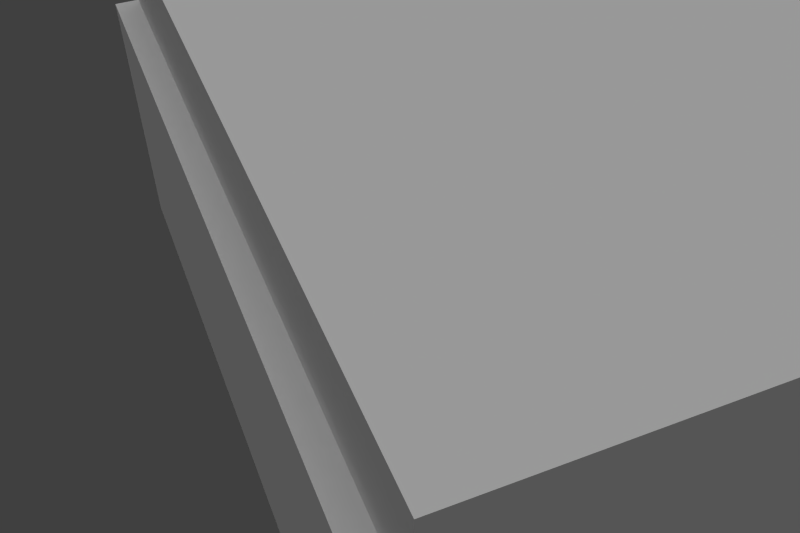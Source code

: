 # Source: level13.blend  (saved by Blender 2.65.0; exported with 4.5.12 LTS)
import bpy
from mathutils import Matrix  # noqa: F401  (used for matrix-valued properties, if any)

bpy.ops.wm.read_factory_settings(use_empty=True)
scene = bpy.context.scene
scene.name = 'Scene'

# ---- collections
col_collection_1 = bpy.data.collections.new('Collection 1'); scene.collection.children.link(col_collection_1)

# ---- materials (node trees are filled in below, after node groups)
mat_collectmaterial = bpy.data.materials.new('CollectMaterial')
mat_platformmaterial_001 = bpy.data.materials.new('PlatformMaterial.001')
mat_platformmaterial_001.alpha_threshold = 0.0
mat_platformmaterial_001.use_transparent_shadow = False
mat_platformmaterial_001.diffuse_color = (0.9467, 1.0, 1.0, 1.0)
mat_platformmaterial_001.specular_color = (0.0, 0.0, 0.0)
mat_platformmaterial_001.roughness = 0.5
mat_platformmaterial_001.specular_intensity = 0.0
mat_platformmaterial_001.line_color = (0.0, 0.0, 0.0, 1.0)
mat_platformmaterial = bpy.data.materials.new('PlatformMaterial')
mat_platformmaterial_005 = bpy.data.materials.new('PlatformMaterial.005')
mat_platformmaterial_005.alpha_threshold = 0.0
mat_platformmaterial_005.use_transparent_shadow = False
mat_platformmaterial_005.diffuse_color = (1.0, 0.04, 0.04, 1.0)
mat_platformmaterial_005.specular_color = (0.0, 0.0, 0.0)
mat_platformmaterial_005.roughness = 0.5
mat_platformmaterial_005.specular_intensity = 0.0
mat_platformmaterial_005.line_color = (0.0, 0.0, 0.0, 1.0)
mat_platformmaterial_000 = bpy.data.materials.new('PlatformMaterial.000')
mat_platformmaterial_000.alpha_threshold = 0.0
mat_platformmaterial_000.use_transparent_shadow = False
mat_platformmaterial_000.diffuse_color = (0.5626, 1.0, 0.7261, 1.0)
mat_platformmaterial_000.specular_color = (0.0, 0.0, 0.0)
mat_platformmaterial_000.roughness = 0.5
mat_platformmaterial_000.specular_intensity = 0.0
mat_platformmaterial_000.line_color = (0.0, 0.0, 0.0, 1.0)
mat_platformmaterial_003 = bpy.data.materials.new('PlatformMaterial.003')
mat_platformmaterial_003.alpha_threshold = 0.0
mat_platformmaterial_003.use_transparent_shadow = False
mat_platformmaterial_003.diffuse_color = (1.0, 0.8176, 0.0, 1.0)
mat_platformmaterial_003.specular_color = (0.0, 0.0, 0.0)
mat_platformmaterial_003.roughness = 0.5
mat_platformmaterial_003.specular_intensity = 0.0
mat_platformmaterial_003.line_color = (0.0, 0.0, 0.0, 1.0)
mat_platformmaterial_004 = bpy.data.materials.new('PlatformMaterial.004')
mat_platformmaterial_004.alpha_threshold = 0.0
mat_platformmaterial_004.use_transparent_shadow = False
mat_platformmaterial_004.diffuse_color = (0.0, 1.0, 0.04035, 1.0)
mat_platformmaterial_004.specular_color = (0.0, 0.0, 0.0)
mat_platformmaterial_004.roughness = 0.5
mat_platformmaterial_004.specular_intensity = 0.0
mat_platformmaterial_004.line_color = (0.0, 0.0, 0.0, 1.0)
mat_platformmaterial_002 = bpy.data.materials.new('PlatformMaterial.002')
mat_platformmaterial_002.alpha_threshold = 0.0
mat_platformmaterial_002.use_transparent_shadow = False
mat_platformmaterial_002.diffuse_color = (1.0, 0.423, 0.1903, 1.0)
mat_platformmaterial_002.specular_color = (0.0, 0.0, 0.0)
mat_platformmaterial_002.roughness = 0.5
mat_platformmaterial_002.specular_intensity = 0.0
mat_platformmaterial_002.line_color = (0.0, 0.0, 0.0, 1.0)
mat_material_004 = bpy.data.materials.new('Material.004')
mat_material_004.alpha_threshold = 0.0
mat_material_004.use_transparent_shadow = False
mat_material_004.diffuse_color = (0.8, 0.557, 0.1749, 1.0)
mat_material_004.roughness = 0.5
mat_material_004.line_color = (0.0, 0.0, 0.0, 1.0)

# ---- material node trees

# ---- world
world_world = bpy.data.worlds.new('World'); scene.world = world_world
world_world.color = (0.05088, 0.05088, 0.05088)
world_world.use_sun_shadow = False
world_world.sun_shadow_jitter_overblur = 0.0
world_world.cycles.sampling_method = 'MANUAL'
world_world.cycles.sample_map_resolution = 256

# ---- cameras
cam_camera = bpy.data.cameras.new('Camera')
cam_camera.clip_end = 2000.0
cam_camera.lens = 38.63
cam_camera.sensor_width = 32.0
cam_camera.sensor_height = 18.0
cam_camera.dof.focus_distance = 0.0
cam_camera.dof.aperture_fstop = 128.0

# ---- lights
light_light = bpy.data.lights.new('Light', 'SUN')
light_light.transmission_factor = 0.0
light_light.cutoff_distance = 557.6
light_light.angle = 1.571
light_light.energy = 1.08
light_light.shadow_buffer_clip_start = 18.46
light_light.shadow_soft_size = 1.0
light_light.shadow_cascade_max_distance = 1000.0
light_light.cycles.use_multiple_importance_sampling = False

# ---- meshes
me_collectmesh_003 = bpy.data.meshes.new('CollectMesh.003')
me_collectmesh_003.from_pydata([(-1.25, -0.002456, 7.414e-08), (-1.177, 0.1745, 7.451e-08), (-1.0, 0.248, 5.96e-08), (-0.8236, 0.1752, 1.49e-08), (-0.75, -0.001474, -2.663e-08), (-0.8229, -0.1784, -1.49e-08), (-0.9995, -0.252, 2.98e-08), (-1.176, -0.1791, 4.47e-08), (-1.083, -0.002127, 0.625), (-1.019, 0.1748, 0.5884), (-0.8665, 0.2483, 0.5), (-0.7133, 0.1754, 0.4116), (-0.6495, -0.001276, 0.375), (-0.7126, -0.1782, 0.4116), (-0.8655, -0.2517, 0.5), (-1.019, -0.1788, 0.5884), (-0.625, -0.001228, 1.083), (-0.5887, 0.1756, 1.019), (-0.5005, 0.249, 0.866), (-0.412, 0.176, 0.7129), (-0.375, -0.000737, 0.6495), (-0.4113, -0.1776, 0.7129), (-0.4995, -0.251, 0.866), (-0.588, -0.1779, 1.019), (-5.051e-08, -8.078e-08, 1.25), (-0.0003475, 0.1768, 1.177), (-0.0004914, 0.25, 1.0), (-0.0003475, 0.1768, 0.8232), (-7.466e-08, -6.331e-08, 0.75), (0.0003473, -0.1768, 0.8232), (0.0004912, -0.25, 1.0), (0.0003473, -0.1768, 1.177), (0.625, 0.001228, 1.083), (0.588, 0.1779, 1.019), (0.4995, 0.251, 0.866), (0.4113, 0.1776, 0.7129), (0.375, 0.0007369, 0.6495), (0.412, -0.176, 0.7129), (0.5005, -0.249, 0.866), (0.5887, -0.1756, 1.019), (1.083, 0.002127, 0.625), (1.019, 0.1788, 0.5884), (0.8655, 0.2517, 0.5), (0.7126, 0.1782, 0.4116), (0.6495, 0.001276, 0.375), (0.7133, -0.1754, 0.4116), (0.8665, -0.2483, 0.5), (1.019, -0.1748, 0.5884), (1.25, 0.002456, 9.392e-08), (1.176, 0.1791, 8.941e-08), (0.9995, 0.252, 7.451e-08), (0.8229, 0.1784, 5.96e-08), (0.75, 0.001474, 4.073e-09), (0.8236, -0.1752, 2.98e-08), (1.0, -0.248, 2.98e-08), (1.177, -0.1745, 5.96e-08), (1.083, 0.002127, -0.625), (1.019, 0.1788, -0.5884), (0.8655, 0.2517, -0.5), (0.7126, 0.1782, -0.4116), (0.6495, 0.001276, -0.375), (0.7133, -0.1754, -0.4116), (0.8665, -0.2483, -0.5), (1.019, -0.1748, -0.5884), (0.625, 0.001228, -1.083), (0.588, 0.1779, -1.019), (0.4995, 0.251, -0.866), (0.4113, 0.1776, -0.7129), (0.375, 0.000737, -0.6495), (0.412, -0.176, -0.7129), (0.5005, -0.249, -0.866), (0.5887, -0.1756, -1.019), (-7.721e-08, 8.568e-08, -1.25), (-0.0003475, 0.1768, -1.177), (-0.0004914, 0.25, -1.0), (-0.0003475, 0.1768, -0.8232), (-5.307e-08, 6.821e-08, -0.75), (0.0003473, -0.1768, -0.8232), (0.0004913, -0.25, -1.0), (0.0003473, -0.1768, -1.177), (-0.625, -0.001228, -1.083), (-0.5887, 0.1756, -1.019), (-0.5005, 0.249, -0.866), (-0.412, 0.176, -0.7129), (-0.375, -0.0007369, -0.6495), (-0.4113, -0.1776, -0.7129), (-0.4995, -0.251, -0.866), (-0.588, -0.1779, -1.019), (-1.083, -0.002127, -0.625), (-1.019, 0.1748, -0.5884), (-0.8665, 0.2483, -0.5), (-0.7133, 0.1754, -0.4116), (-0.6495, -0.001276, -0.375), (-0.7126, -0.1782, -0.4116), (-0.8655, -0.2517, -0.5), (-1.019, -0.1788, -0.5884)], [], [(0, 88, 95), (0, 95, 7), (94, 6, 7), (94, 7, 95), (93, 5, 6), (93, 6, 94), (92, 4, 5), (92, 5, 93), (91, 3, 4), (91, 4, 92), (90, 2, 3), (90, 3, 91), (89, 1, 2), (89, 2, 90), (88, 0, 1), (88, 1, 89), (87, 95, 88), (87, 88, 80), (86, 94, 95), (86, 95, 87), (85, 93, 94), (85, 94, 86), (84, 92, 93), (84, 93, 85), (83, 91, 92), (83, 92, 84), (82, 90, 91), (82, 91, 83), (81, 89, 90), (81, 90, 82), (80, 88, 89), (80, 89, 81), (79, 87, 80), (79, 80, 72), (78, 86, 87), (78, 87, 79), (77, 85, 86), (77, 86, 78), (76, 84, 85), (76, 85, 77), (75, 83, 84), (75, 84, 76), (74, 82, 83), (74, 83, 75), (73, 81, 82), (73, 82, 74), (72, 80, 73), (80, 81, 73), (71, 79, 72), (71, 72, 64), (70, 78, 79), (70, 79, 71), (69, 77, 78), (69, 78, 70), (68, 76, 77), (68, 77, 69), (67, 75, 76), (67, 76, 68), (66, 74, 75), (66, 75, 67), (65, 73, 74), (65, 74, 66), (64, 72, 73), (64, 73, 65), (63, 71, 64), (63, 64, 56), (62, 70, 71), (62, 71, 63), (61, 69, 70), (61, 70, 62), (60, 68, 69), (60, 69, 61), (59, 67, 68), (59, 68, 60), (58, 66, 67), (58, 67, 59), (57, 65, 66), (57, 66, 58), (56, 64, 65), (56, 65, 57), (55, 63, 56), (55, 56, 48), (54, 62, 63), (54, 63, 55), (53, 61, 54), (61, 62, 54), (52, 60, 61), (52, 61, 53), (51, 59, 60), (51, 60, 52), (50, 58, 59), (50, 59, 51), (49, 57, 58), (49, 58, 50), (48, 56, 57), (48, 57, 49), (47, 55, 48), (47, 48, 40), (46, 54, 55), (46, 55, 47), (45, 53, 54), (45, 54, 46), (44, 52, 53), (44, 53, 45), (43, 51, 52), (43, 52, 44), (42, 50, 51), (42, 51, 43), (41, 49, 50), (41, 50, 42), (40, 48, 49), (40, 49, 41), (39, 47, 40), (39, 40, 32), (38, 46, 47), (38, 47, 39), (37, 45, 46), (37, 46, 38), (36, 44, 45), (36, 45, 37), (35, 43, 44), (35, 44, 36), (34, 42, 43), (34, 43, 35), (33, 41, 42), (33, 42, 34), (32, 40, 41), (32, 41, 33), (31, 39, 32), (31, 32, 24), (30, 38, 39), (30, 39, 31), (29, 37, 38), (29, 38, 30), (28, 36, 37), (28, 37, 29), (27, 35, 36), (27, 36, 28), (26, 34, 35), (26, 35, 27), (25, 33, 34), (25, 34, 26), (24, 32, 33), (24, 33, 25), (23, 31, 16), (31, 24, 16), (22, 30, 31), (22, 31, 23), (21, 29, 30), (21, 30, 22), (20, 28, 29), (20, 29, 21), (19, 27, 28), (19, 28, 20), (18, 26, 27), (18, 27, 19), (17, 25, 26), (17, 26, 18), (16, 24, 25), (16, 25, 17), (15, 23, 16), (15, 16, 8), (14, 22, 23), (14, 23, 15), (13, 21, 22), (13, 22, 14), (12, 20, 21), (12, 21, 13), (11, 19, 20), (11, 20, 12), (10, 18, 19), (10, 19, 11), (9, 17, 10), (17, 18, 10), (8, 16, 17), (8, 17, 9), (0, 7, 15), (0, 15, 8), (6, 14, 15), (6, 15, 7), (5, 13, 14), (5, 14, 6), (4, 12, 13), (4, 13, 5), (3, 11, 12), (3, 12, 4), (2, 10, 11), (2, 11, 3), (1, 9, 10), (1, 10, 2), (0, 8, 9), (0, 9, 1)])
me_collectmesh_003.materials.append(mat_collectmaterial)
me_collectmesh_003.use_remesh_preserve_volume = False
me_collectmesh_003.use_remesh_preserve_attributes = False
me_collectmesh_003.use_mirror_vertex_groups = False
me_collectmesh_003.update()
me_block_003 = bpy.data.meshes.new('Block.003')
me_block_003.from_pydata([(9.089, 8.773, -1.709), (9.089, -8.773, -1.709), (-9.089, -8.773, -1.709), (-9.089, 8.773, -1.709), (9.089, 8.773, 1.709), (-9.089, 8.773, 1.709), (-9.089, -8.773, 1.709), (9.089, -8.773, 1.709), (9.541, 8.773, -1.257), (9.541, 8.773, 1.257), (9.541, -8.773, 1.257), (9.541, -8.773, -1.257), (9.089, -9.225, -1.257), (9.089, -9.225, 1.257), (-9.089, -9.225, 1.257), (-9.089, -9.225, -1.257), (-9.541, -8.773, -1.257), (-9.541, -8.773, 1.257), (-9.541, 8.773, 1.257), (-9.541, 8.773, -1.257), (9.089, 9.225, 1.257), (9.089, 9.225, -1.257), (-9.089, 9.225, -1.257), (-9.089, 9.225, 1.257)], [], [(0, 21, 8), (1, 11, 12), (2, 15, 16), (3, 19, 22), (4, 9, 20), (7, 13, 10), (6, 17, 14), (5, 23, 18), (18, 23, 19), (23, 22, 19), (14, 17, 16), (14, 16, 15), (10, 13, 12), (10, 12, 11), (20, 9, 8), (20, 8, 21), (6, 14, 13), (6, 13, 7), (7, 10, 4), (10, 9, 4), (5, 18, 17), (5, 17, 6), (23, 5, 20), (5, 4, 20), (19, 3, 2), (19, 2, 16), (21, 0, 22), (0, 3, 22), (15, 2, 1), (15, 1, 12), (0, 8, 1), (8, 11, 1), (22, 23, 21), (23, 20, 21), (18, 19, 16), (18, 16, 17), (14, 15, 13), (15, 12, 13), (10, 11, 9), (11, 8, 9), (6, 7, 4), (6, 4, 5), (0, 1, 2), (0, 2, 3)])
me_block_003.materials.append(mat_platformmaterial_001)
me_block_003.use_remesh_preserve_volume = False
me_block_003.use_remesh_preserve_attributes = False
me_block_003.use_mirror_vertex_groups = False
me_block_003.update()
me_cube_001 = bpy.data.meshes.new('Cube.001')
me_cube_001.from_pydata([(-8.569, -8.544, -0.6137), (-8.569, 8.544, -0.6137), (8.569, 8.544, -0.6137), (8.569, -8.544, -0.6137), (-8.569, -8.544, 0.6137), (-8.569, 8.544, 0.6137), (8.569, 8.544, 0.6137), (8.569, -8.544, 0.6137)], [], [(4, 5, 1), (5, 6, 2), (6, 7, 3), (7, 4, 0), (0, 1, 2), (7, 6, 5), (0, 4, 1), (1, 5, 2), (2, 6, 3), (3, 7, 0), (3, 0, 2), (4, 7, 5)])
me_cube_001.materials.append(mat_platformmaterial)
me_cube_001.use_remesh_preserve_volume = False
me_cube_001.use_remesh_preserve_attributes = False
me_cube_001.use_mirror_vertex_groups = False
me_cube_001.update()
me_cube_000 = bpy.data.meshes.new('Cube.000')
me_cube_000.from_pydata([(-8.569, -8.544, -0.6137), (-8.569, 8.544, -0.6137), (8.569, 8.544, -0.6137), (8.569, -8.544, -0.6137), (-8.569, -8.544, 0.6137), (-8.569, 8.544, 0.6137), (8.569, 8.544, 0.6137), (8.569, -8.544, 0.6137)], [], [(4, 5, 1), (5, 6, 2), (6, 7, 3), (7, 4, 0), (0, 1, 2), (7, 6, 5), (0, 4, 1), (1, 5, 2), (2, 6, 3), (3, 7, 0), (3, 0, 2), (4, 7, 5)])
me_cube_000.materials.append(mat_platformmaterial)
me_cube_000.use_remesh_preserve_volume = False
me_cube_000.use_remesh_preserve_attributes = False
me_cube_000.use_mirror_vertex_groups = False
me_cube_000.update()
me_block_001 = bpy.data.meshes.new('Block.001')
me_block_001.from_pydata([(9.089, 8.773, -1.709), (9.089, -8.773, -1.709), (-9.089, -8.773, -1.709), (-9.089, 8.773, -1.709), (9.089, 8.773, 1.709), (-9.089, 8.773, 1.709), (-9.089, -8.773, 1.709), (9.089, -8.773, 1.709), (9.541, 8.773, -1.257), (9.541, 8.773, 1.257), (9.541, -8.773, 1.257), (9.541, -8.773, -1.257), (9.089, -9.225, -1.257), (9.089, -9.225, 1.257), (-9.089, -9.225, 1.257), (-9.089, -9.225, -1.257), (-9.541, -8.773, -1.257), (-9.541, -8.773, 1.257), (-9.541, 8.773, 1.257), (-9.541, 8.773, -1.257), (9.089, 9.225, 1.257), (9.089, 9.225, -1.257), (-9.089, 9.225, -1.257), (-9.089, 9.225, 1.257)], [], [(0, 21, 8), (1, 11, 12), (2, 15, 16), (3, 19, 22), (4, 9, 20), (7, 13, 10), (6, 17, 14), (5, 23, 18), (18, 23, 19), (23, 22, 19), (14, 17, 16), (14, 16, 15), (10, 13, 12), (10, 12, 11), (20, 9, 8), (20, 8, 21), (6, 14, 13), (6, 13, 7), (7, 10, 4), (10, 9, 4), (5, 18, 17), (5, 17, 6), (23, 5, 20), (5, 4, 20), (19, 3, 2), (19, 2, 16), (21, 0, 22), (0, 3, 22), (15, 2, 1), (15, 1, 12), (0, 8, 1), (8, 11, 1), (22, 23, 21), (23, 20, 21), (18, 19, 16), (18, 16, 17), (14, 15, 13), (15, 12, 13), (10, 11, 9), (11, 8, 9), (6, 7, 4), (6, 4, 5), (0, 1, 2), (0, 2, 3)])
me_block_001.materials.append(mat_platformmaterial_001)
me_block_001.use_remesh_preserve_volume = False
me_block_001.use_remesh_preserve_attributes = False
me_block_001.use_mirror_vertex_groups = False
me_block_001.update()
me_block_024 = bpy.data.meshes.new('Block.024')
me_block_024.from_pydata([(9.089, 8.773, -1.709), (9.089, -8.773, -1.709), (-9.089, -8.773, -1.709), (-9.089, 8.773, -1.709), (9.089, 8.773, 1.709), (-9.089, 8.773, 1.709), (-9.089, -8.773, 1.709), (9.089, -8.773, 1.709), (9.541, 8.773, -1.257), (9.541, 8.773, 1.257), (9.541, -8.773, 1.257), (9.541, -8.773, -1.257), (9.089, -9.225, -1.257), (9.089, -9.225, 1.257), (-9.089, -9.225, 1.257), (-9.089, -9.225, -1.257), (-9.541, -8.773, -1.257), (-9.541, -8.773, 1.257), (-9.541, 8.773, 1.257), (-9.541, 8.773, -1.257), (9.089, 9.225, 1.257), (9.089, 9.225, -1.257), (-9.089, 9.225, -1.257), (-9.089, 9.225, 1.257)], [], [(0, 21, 8), (1, 11, 12), (2, 15, 16), (3, 19, 22), (4, 9, 20), (7, 13, 10), (6, 17, 14), (5, 23, 18), (18, 23, 19), (23, 22, 19), (14, 17, 16), (14, 16, 15), (10, 13, 12), (10, 12, 11), (20, 9, 8), (20, 8, 21), (6, 14, 13), (6, 13, 7), (7, 10, 4), (10, 9, 4), (5, 18, 17), (5, 17, 6), (23, 5, 20), (5, 4, 20), (19, 3, 2), (19, 2, 16), (21, 0, 22), (0, 3, 22), (15, 2, 1), (15, 1, 12), (0, 8, 1), (8, 11, 1), (22, 23, 21), (23, 20, 21), (18, 19, 16), (18, 16, 17), (14, 15, 13), (15, 12, 13), (10, 11, 9), (11, 8, 9), (6, 7, 4), (6, 4, 5), (0, 1, 2), (0, 2, 3)])
me_block_024.materials.append(mat_platformmaterial_001)
me_block_024.use_remesh_preserve_volume = False
me_block_024.use_remesh_preserve_attributes = False
me_block_024.use_mirror_vertex_groups = False
me_block_024.update()
me_block_029 = bpy.data.meshes.new('Block.029')
me_block_029.from_pydata([(5.573, 5.356, -1.709), (5.573, -5.356, -1.709), (-5.573, -5.356, -1.709), (-5.573, 5.356, -1.709), (5.573, 5.356, 1.709), (-5.573, 5.356, 1.709), (-5.573, -5.356, 1.709), (5.573, -5.356, 1.709), (6.026, 5.356, -1.257), (6.026, 5.356, 1.257), (6.026, -5.356, 1.257), (6.026, -5.356, -1.257), (5.573, -5.808, -1.257), (5.573, -5.808, 1.257), (-5.573, -5.808, 1.257), (-5.573, -5.808, -1.257), (-6.026, -5.356, -1.257), (-6.026, -5.356, 1.257), (-6.026, 5.356, 1.257), (-6.026, 5.356, -1.257), (5.573, 5.808, 1.257), (5.573, 5.808, -1.257), (-5.573, 5.808, -1.257), (-5.573, 5.808, 1.257)], [], [(0, 21, 8), (1, 11, 12), (2, 15, 16), (3, 19, 22), (4, 9, 20), (7, 13, 10), (6, 17, 14), (5, 23, 18), (18, 23, 19), (23, 22, 19), (14, 17, 16), (14, 16, 15), (10, 13, 12), (10, 12, 11), (20, 9, 8), (20, 8, 21), (6, 14, 13), (6, 13, 7), (7, 10, 4), (10, 9, 4), (5, 18, 17), (5, 17, 6), (23, 5, 20), (5, 4, 20), (19, 3, 2), (19, 2, 16), (21, 0, 22), (0, 3, 22), (15, 2, 1), (15, 1, 12), (0, 8, 1), (8, 11, 1), (22, 23, 21), (23, 20, 21), (18, 19, 16), (18, 16, 17), (14, 15, 13), (15, 12, 13), (10, 11, 9), (11, 8, 9), (6, 7, 4), (6, 4, 5), (0, 1, 2), (0, 2, 3)])
me_block_029.materials.append(mat_platformmaterial_005)
me_block_029.use_remesh_preserve_volume = False
me_block_029.use_remesh_preserve_attributes = False
me_block_029.use_mirror_vertex_groups = False
me_block_029.update()
me_block_028 = bpy.data.meshes.new('Block.028')
me_block_028.from_pydata([(5.573, 5.356, -1.709), (5.573, -5.356, -1.709), (-5.573, -5.356, -1.709), (-5.573, 5.356, -1.709), (5.573, 5.356, 1.709), (-5.573, 5.356, 1.709), (-5.573, -5.356, 1.709), (5.573, -5.356, 1.709), (6.026, 5.356, -1.257), (6.026, 5.356, 1.257), (6.026, -5.356, 1.257), (6.026, -5.356, -1.257), (5.573, -5.808, -1.257), (5.573, -5.808, 1.257), (-5.573, -5.808, 1.257), (-5.573, -5.808, -1.257), (-6.026, -5.356, -1.257), (-6.026, -5.356, 1.257), (-6.026, 5.356, 1.257), (-6.026, 5.356, -1.257), (5.573, 5.808, 1.257), (5.573, 5.808, -1.257), (-5.573, 5.808, -1.257), (-5.573, 5.808, 1.257)], [], [(0, 21, 8), (1, 11, 12), (2, 15, 16), (3, 19, 22), (4, 9, 20), (7, 13, 10), (6, 17, 14), (5, 23, 18), (18, 23, 19), (23, 22, 19), (14, 17, 16), (14, 16, 15), (10, 13, 12), (10, 12, 11), (20, 9, 8), (20, 8, 21), (6, 14, 13), (6, 13, 7), (7, 10, 4), (10, 9, 4), (5, 18, 17), (5, 17, 6), (23, 5, 20), (5, 4, 20), (19, 3, 2), (19, 2, 16), (21, 0, 22), (0, 3, 22), (15, 2, 1), (15, 1, 12), (0, 8, 1), (8, 11, 1), (22, 23, 21), (23, 20, 21), (18, 19, 16), (18, 16, 17), (14, 15, 13), (15, 12, 13), (10, 11, 9), (11, 8, 9), (6, 7, 4), (6, 4, 5), (0, 1, 2), (0, 2, 3)])
me_block_028.materials.append(mat_platformmaterial_005)
me_block_028.use_remesh_preserve_volume = False
me_block_028.use_remesh_preserve_attributes = False
me_block_028.use_mirror_vertex_groups = False
me_block_028.update()
me_block_026 = bpy.data.meshes.new('Block.026')
me_block_026.from_pydata([(5.573, 5.356, -1.709), (5.573, -5.356, -1.709), (-5.573, -5.356, -1.709), (-5.573, 5.356, -1.709), (5.573, 5.356, 1.709), (-5.573, 5.356, 1.709), (-5.573, -5.356, 1.709), (5.573, -5.356, 1.709), (6.026, 5.356, -1.257), (6.026, 5.356, 1.257), (6.026, -5.356, 1.257), (6.026, -5.356, -1.257), (5.573, -5.808, -1.257), (5.573, -5.808, 1.257), (-5.573, -5.808, 1.257), (-5.573, -5.808, -1.257), (-6.026, -5.356, -1.257), (-6.026, -5.356, 1.257), (-6.026, 5.356, 1.257), (-6.026, 5.356, -1.257), (5.573, 5.808, 1.257), (5.573, 5.808, -1.257), (-5.573, 5.808, -1.257), (-5.573, 5.808, 1.257)], [], [(0, 21, 8), (1, 11, 12), (2, 15, 16), (3, 19, 22), (4, 9, 20), (7, 13, 10), (6, 17, 14), (5, 23, 18), (18, 23, 19), (23, 22, 19), (14, 17, 16), (14, 16, 15), (10, 13, 12), (10, 12, 11), (20, 9, 8), (20, 8, 21), (6, 14, 13), (6, 13, 7), (7, 10, 4), (10, 9, 4), (5, 18, 17), (5, 17, 6), (23, 5, 20), (5, 4, 20), (19, 3, 2), (19, 2, 16), (21, 0, 22), (0, 3, 22), (15, 2, 1), (15, 1, 12), (0, 8, 1), (8, 11, 1), (22, 23, 21), (23, 20, 21), (18, 19, 16), (18, 16, 17), (14, 15, 13), (15, 12, 13), (10, 11, 9), (11, 8, 9), (6, 7, 4), (6, 4, 5), (0, 1, 2), (0, 2, 3)])
me_block_026.materials.append(mat_platformmaterial_000)
me_block_026.use_remesh_preserve_volume = False
me_block_026.use_remesh_preserve_attributes = False
me_block_026.use_mirror_vertex_groups = False
me_block_026.update()
me_block_022 = bpy.data.meshes.new('Block.022')
me_block_022.from_pydata([(16.5, 6.947, -6.103), (16.5, -6.947, -6.103), (-16.5, -6.947, -6.103), (-16.5, 6.947, -6.103), (16.5, 6.947, 6.103), (-16.5, 6.947, 6.103), (-16.5, -6.947, 6.103), (16.5, -6.947, 6.103), (16.95, 6.947, -5.651), (16.95, 6.947, 5.651), (16.95, -6.947, 5.651), (16.95, -6.947, -5.651), (16.5, -7.399, -5.651), (16.5, -7.399, 5.651), (-16.5, -7.399, 5.651), (-16.5, -7.399, -5.651), (-16.95, -6.947, -5.651), (-16.95, -6.947, 5.651), (-16.95, 6.947, 5.651), (-16.95, 6.947, -5.651), (16.5, 7.399, 5.651), (16.5, 7.399, -5.651), (-16.5, 7.399, -5.651), (-16.5, 7.399, 5.651)], [], [(0, 21, 8), (1, 11, 12), (2, 15, 16), (3, 19, 22), (4, 9, 20), (7, 13, 10), (6, 17, 14), (5, 23, 18), (18, 23, 19), (23, 22, 19), (14, 17, 16), (14, 16, 15), (10, 13, 12), (10, 12, 11), (20, 9, 8), (20, 8, 21), (6, 14, 13), (6, 13, 7), (7, 10, 4), (10, 9, 4), (5, 18, 17), (5, 17, 6), (23, 5, 20), (5, 4, 20), (19, 3, 2), (19, 2, 16), (21, 0, 22), (0, 3, 22), (15, 2, 1), (15, 1, 12), (0, 8, 1), (8, 11, 1), (22, 23, 21), (23, 20, 21), (18, 19, 16), (18, 16, 17), (14, 15, 13), (15, 12, 13), (10, 11, 9), (11, 8, 9), (6, 7, 4), (6, 4, 5), (0, 1, 2), (0, 2, 3)])
me_block_022.materials.append(mat_platformmaterial_003)
me_block_022.use_remesh_preserve_volume = False
me_block_022.use_remesh_preserve_attributes = False
me_block_022.use_mirror_vertex_groups = False
me_block_022.update()
me_block_021 = bpy.data.meshes.new('Block.021')
me_block_021.from_pydata([(16.5, 6.947, -6.103), (16.5, -6.947, -6.103), (-16.5, -6.947, -6.103), (-16.5, 6.947, -6.103), (16.5, 6.947, 6.103), (-16.5, 6.947, 6.103), (-16.5, -6.947, 6.103), (16.5, -6.947, 6.103), (16.95, 6.947, -5.651), (16.95, 6.947, 5.651), (16.95, -6.947, 5.651), (16.95, -6.947, -5.651), (16.5, -7.399, -5.651), (16.5, -7.399, 5.651), (-16.5, -7.399, 5.651), (-16.5, -7.399, -5.651), (-16.95, -6.947, -5.651), (-16.95, -6.947, 5.651), (-16.95, 6.947, 5.651), (-16.95, 6.947, -5.651), (16.5, 7.399, 5.651), (16.5, 7.399, -5.651), (-16.5, 7.399, -5.651), (-16.5, 7.399, 5.651)], [], [(0, 21, 8), (1, 11, 12), (2, 15, 16), (3, 19, 22), (4, 9, 20), (7, 13, 10), (6, 17, 14), (5, 23, 18), (18, 23, 19), (23, 22, 19), (14, 17, 16), (14, 16, 15), (10, 13, 12), (10, 12, 11), (20, 9, 8), (20, 8, 21), (6, 14, 13), (6, 13, 7), (7, 10, 4), (10, 9, 4), (5, 18, 17), (5, 17, 6), (23, 5, 20), (5, 4, 20), (19, 3, 2), (19, 2, 16), (21, 0, 22), (0, 3, 22), (15, 2, 1), (15, 1, 12), (0, 8, 1), (8, 11, 1), (22, 23, 21), (23, 20, 21), (18, 19, 16), (18, 16, 17), (14, 15, 13), (15, 12, 13), (10, 11, 9), (11, 8, 9), (6, 7, 4), (6, 4, 5), (0, 1, 2), (0, 2, 3)])
me_block_021.materials.append(mat_platformmaterial_004)
me_block_021.use_remesh_preserve_volume = False
me_block_021.use_remesh_preserve_attributes = False
me_block_021.use_mirror_vertex_groups = False
me_block_021.update()
me_block = bpy.data.meshes.new('Block')
me_block.from_pydata([(16.5, 6.947, -6.103), (16.5, -6.947, -6.103), (-16.5, -6.947, -6.103), (-16.5, 6.947, -6.103), (16.5, 6.947, 6.103), (-16.5, 6.947, 6.103), (-16.5, -6.947, 6.103), (16.5, -6.947, 6.103), (16.95, 6.947, -5.651), (16.95, 6.947, 5.651), (16.95, -6.947, 5.651), (16.95, -6.947, -5.651), (16.5, -7.399, -5.651), (16.5, -7.399, 5.651), (-16.5, -7.399, 5.651), (-16.5, -7.399, -5.651), (-16.95, -6.947, -5.651), (-16.95, -6.947, 5.651), (-16.95, 6.947, 5.651), (-16.95, 6.947, -5.651), (16.5, 7.399, 5.651), (16.5, 7.399, -5.651), (-16.5, 7.399, -5.651), (-16.5, 7.399, 5.651)], [], [(0, 21, 8), (1, 11, 12), (2, 15, 16), (3, 19, 22), (4, 9, 20), (7, 13, 10), (6, 17, 14), (5, 23, 18), (18, 23, 19), (23, 22, 19), (14, 17, 16), (14, 16, 15), (10, 13, 12), (10, 12, 11), (20, 9, 8), (20, 8, 21), (6, 14, 13), (6, 13, 7), (7, 10, 4), (10, 9, 4), (5, 18, 17), (5, 17, 6), (23, 5, 20), (5, 4, 20), (19, 3, 2), (19, 2, 16), (21, 0, 22), (0, 3, 22), (15, 2, 1), (15, 1, 12), (0, 8, 1), (8, 11, 1), (22, 23, 21), (23, 20, 21), (18, 19, 16), (18, 16, 17), (14, 15, 13), (15, 12, 13), (10, 11, 9), (11, 8, 9), (6, 7, 4), (6, 4, 5), (0, 1, 2), (0, 2, 3)])
me_block.materials.append(mat_platformmaterial_003)
me_block.use_remesh_preserve_volume = False
me_block.use_remesh_preserve_attributes = False
me_block.use_mirror_vertex_groups = False
me_block.update()
me_block_018 = bpy.data.meshes.new('Block.018')
me_block_018.from_pydata([(9.089, 8.773, -1.709), (9.089, -8.773, -1.709), (-9.089, -8.773, -1.709), (-9.089, 8.773, -1.709), (9.089, 8.773, 1.709), (-9.089, 8.773, 1.709), (-9.089, -8.773, 1.709), (9.089, -8.773, 1.709), (9.541, 8.773, -1.257), (9.541, 8.773, 1.257), (9.541, -8.773, 1.257), (9.541, -8.773, -1.257), (9.089, -9.225, -1.257), (9.089, -9.225, 1.257), (-9.089, -9.225, 1.257), (-9.089, -9.225, -1.257), (-9.541, -8.773, -1.257), (-9.541, -8.773, 1.257), (-9.541, 8.773, 1.257), (-9.541, 8.773, -1.257), (9.089, 9.225, 1.257), (9.089, 9.225, -1.257), (-9.089, 9.225, -1.257), (-9.089, 9.225, 1.257)], [], [(0, 21, 8), (1, 11, 12), (2, 15, 16), (3, 19, 22), (4, 9, 20), (7, 13, 10), (6, 17, 14), (5, 23, 18), (18, 23, 19), (23, 22, 19), (14, 17, 16), (14, 16, 15), (10, 13, 12), (10, 12, 11), (20, 9, 8), (20, 8, 21), (6, 14, 13), (6, 13, 7), (7, 10, 4), (10, 9, 4), (5, 18, 17), (5, 17, 6), (23, 5, 20), (5, 4, 20), (19, 3, 2), (19, 2, 16), (21, 0, 22), (0, 3, 22), (15, 2, 1), (15, 1, 12), (0, 8, 1), (8, 11, 1), (22, 23, 21), (23, 20, 21), (18, 19, 16), (18, 16, 17), (14, 15, 13), (15, 12, 13), (10, 11, 9), (11, 8, 9), (6, 7, 4), (6, 4, 5), (0, 1, 2), (0, 2, 3)])
me_block_018.materials.append(mat_platformmaterial_002)
me_block_018.use_remesh_preserve_volume = False
me_block_018.use_remesh_preserve_attributes = False
me_block_018.use_mirror_vertex_groups = False
me_block_018.update()
me_block_002 = bpy.data.meshes.new('Block.002')
me_block_002.from_pydata([(9.089, 8.773, -1.709), (9.089, -8.773, -1.709), (-9.089, -8.773, -1.709), (-9.089, 8.773, -1.709), (9.089, 8.773, 1.709), (-9.089, 8.773, 1.709), (-9.089, -8.773, 1.709), (9.089, -8.773, 1.709), (9.541, 8.773, -1.257), (9.541, 8.773, 1.257), (9.541, -8.773, 1.257), (9.541, -8.773, -1.257), (9.089, -9.225, -1.257), (9.089, -9.225, 1.257), (-9.089, -9.225, 1.257), (-9.089, -9.225, -1.257), (-9.541, -8.773, -1.257), (-9.541, -8.773, 1.257), (-9.541, 8.773, 1.257), (-9.541, 8.773, -1.257), (9.089, 9.225, 1.257), (9.089, 9.225, -1.257), (-9.089, 9.225, -1.257), (-9.089, 9.225, 1.257)], [], [(0, 21, 8), (1, 11, 12), (2, 15, 16), (3, 19, 22), (4, 9, 20), (7, 13, 10), (6, 17, 14), (5, 23, 18), (18, 23, 19), (23, 22, 19), (14, 17, 16), (14, 16, 15), (10, 13, 12), (10, 12, 11), (20, 9, 8), (20, 8, 21), (6, 14, 13), (6, 13, 7), (7, 10, 4), (10, 9, 4), (5, 18, 17), (5, 17, 6), (23, 5, 20), (5, 4, 20), (19, 3, 2), (19, 2, 16), (21, 0, 22), (0, 3, 22), (15, 2, 1), (15, 1, 12), (0, 8, 1), (8, 11, 1), (22, 23, 21), (23, 20, 21), (18, 19, 16), (18, 16, 17), (14, 15, 13), (15, 12, 13), (10, 11, 9), (11, 8, 9), (6, 7, 4), (6, 4, 5), (0, 1, 2), (0, 2, 3)])
me_block_002.materials.append(mat_platformmaterial_000)
me_block_002.use_remesh_preserve_volume = False
me_block_002.use_remesh_preserve_attributes = False
me_block_002.use_mirror_vertex_groups = False
me_block_002.update()
me_collectmesh_002 = bpy.data.meshes.new('CollectMesh.002')
me_collectmesh_002.from_pydata([(-1.25, -0.002456, 7.414e-08), (-1.177, 0.1745, 7.451e-08), (-1.0, 0.248, 5.96e-08), (-0.8236, 0.1752, 1.49e-08), (-0.75, -0.001474, -2.663e-08), (-0.8229, -0.1784, -1.49e-08), (-0.9995, -0.252, 2.98e-08), (-1.176, -0.1791, 4.47e-08), (-1.083, -0.002127, 0.625), (-1.019, 0.1748, 0.5884), (-0.8665, 0.2483, 0.5), (-0.7133, 0.1754, 0.4116), (-0.6495, -0.001276, 0.375), (-0.7126, -0.1782, 0.4116), (-0.8655, -0.2517, 0.5), (-1.019, -0.1788, 0.5884), (-0.625, -0.001228, 1.083), (-0.5887, 0.1756, 1.019), (-0.5005, 0.249, 0.866), (-0.412, 0.176, 0.7129), (-0.375, -0.000737, 0.6495), (-0.4113, -0.1776, 0.7129), (-0.4995, -0.251, 0.866), (-0.588, -0.1779, 1.019), (-5.051e-08, -8.078e-08, 1.25), (-0.0003475, 0.1768, 1.177), (-0.0004914, 0.25, 1.0), (-0.0003475, 0.1768, 0.8232), (-7.466e-08, -6.331e-08, 0.75), (0.0003473, -0.1768, 0.8232), (0.0004912, -0.25, 1.0), (0.0003473, -0.1768, 1.177), (0.625, 0.001228, 1.083), (0.588, 0.1779, 1.019), (0.4995, 0.251, 0.866), (0.4113, 0.1776, 0.7129), (0.375, 0.0007369, 0.6495), (0.412, -0.176, 0.7129), (0.5005, -0.249, 0.866), (0.5887, -0.1756, 1.019), (1.083, 0.002127, 0.625), (1.019, 0.1788, 0.5884), (0.8655, 0.2517, 0.5), (0.7126, 0.1782, 0.4116), (0.6495, 0.001276, 0.375), (0.7133, -0.1754, 0.4116), (0.8665, -0.2483, 0.5), (1.019, -0.1748, 0.5884), (1.25, 0.002456, 9.392e-08), (1.176, 0.1791, 8.941e-08), (0.9995, 0.252, 7.451e-08), (0.8229, 0.1784, 5.96e-08), (0.75, 0.001474, 4.073e-09), (0.8236, -0.1752, 2.98e-08), (1.0, -0.248, 2.98e-08), (1.177, -0.1745, 5.96e-08), (1.083, 0.002127, -0.625), (1.019, 0.1788, -0.5884), (0.8655, 0.2517, -0.5), (0.7126, 0.1782, -0.4116), (0.6495, 0.001276, -0.375), (0.7133, -0.1754, -0.4116), (0.8665, -0.2483, -0.5), (1.019, -0.1748, -0.5884), (0.625, 0.001228, -1.083), (0.588, 0.1779, -1.019), (0.4995, 0.251, -0.866), (0.4113, 0.1776, -0.7129), (0.375, 0.000737, -0.6495), (0.412, -0.176, -0.7129), (0.5005, -0.249, -0.866), (0.5887, -0.1756, -1.019), (-7.721e-08, 8.568e-08, -1.25), (-0.0003475, 0.1768, -1.177), (-0.0004914, 0.25, -1.0), (-0.0003475, 0.1768, -0.8232), (-5.307e-08, 6.821e-08, -0.75), (0.0003473, -0.1768, -0.8232), (0.0004913, -0.25, -1.0), (0.0003473, -0.1768, -1.177), (-0.625, -0.001228, -1.083), (-0.5887, 0.1756, -1.019), (-0.5005, 0.249, -0.866), (-0.412, 0.176, -0.7129), (-0.375, -0.0007369, -0.6495), (-0.4113, -0.1776, -0.7129), (-0.4995, -0.251, -0.866), (-0.588, -0.1779, -1.019), (-1.083, -0.002127, -0.625), (-1.019, 0.1748, -0.5884), (-0.8665, 0.2483, -0.5), (-0.7133, 0.1754, -0.4116), (-0.6495, -0.001276, -0.375), (-0.7126, -0.1782, -0.4116), (-0.8655, -0.2517, -0.5), (-1.019, -0.1788, -0.5884)], [], [(0, 88, 95), (0, 95, 7), (94, 6, 7), (94, 7, 95), (93, 5, 6), (93, 6, 94), (92, 4, 5), (92, 5, 93), (91, 3, 4), (91, 4, 92), (90, 2, 3), (90, 3, 91), (89, 1, 2), (89, 2, 90), (88, 0, 1), (88, 1, 89), (87, 95, 88), (87, 88, 80), (86, 94, 95), (86, 95, 87), (85, 93, 94), (85, 94, 86), (84, 92, 93), (84, 93, 85), (83, 91, 92), (83, 92, 84), (82, 90, 91), (82, 91, 83), (81, 89, 90), (81, 90, 82), (80, 88, 89), (80, 89, 81), (79, 87, 80), (79, 80, 72), (78, 86, 87), (78, 87, 79), (77, 85, 86), (77, 86, 78), (76, 84, 85), (76, 85, 77), (75, 83, 84), (75, 84, 76), (74, 82, 83), (74, 83, 75), (73, 81, 82), (73, 82, 74), (72, 80, 73), (80, 81, 73), (71, 79, 72), (71, 72, 64), (70, 78, 79), (70, 79, 71), (69, 77, 78), (69, 78, 70), (68, 76, 77), (68, 77, 69), (67, 75, 76), (67, 76, 68), (66, 74, 75), (66, 75, 67), (65, 73, 74), (65, 74, 66), (64, 72, 73), (64, 73, 65), (63, 71, 64), (63, 64, 56), (62, 70, 71), (62, 71, 63), (61, 69, 70), (61, 70, 62), (60, 68, 69), (60, 69, 61), (59, 67, 68), (59, 68, 60), (58, 66, 67), (58, 67, 59), (57, 65, 66), (57, 66, 58), (56, 64, 65), (56, 65, 57), (55, 63, 56), (55, 56, 48), (54, 62, 63), (54, 63, 55), (53, 61, 54), (61, 62, 54), (52, 60, 61), (52, 61, 53), (51, 59, 60), (51, 60, 52), (50, 58, 59), (50, 59, 51), (49, 57, 58), (49, 58, 50), (48, 56, 57), (48, 57, 49), (47, 55, 48), (47, 48, 40), (46, 54, 55), (46, 55, 47), (45, 53, 54), (45, 54, 46), (44, 52, 53), (44, 53, 45), (43, 51, 52), (43, 52, 44), (42, 50, 51), (42, 51, 43), (41, 49, 50), (41, 50, 42), (40, 48, 49), (40, 49, 41), (39, 47, 40), (39, 40, 32), (38, 46, 47), (38, 47, 39), (37, 45, 46), (37, 46, 38), (36, 44, 45), (36, 45, 37), (35, 43, 44), (35, 44, 36), (34, 42, 43), (34, 43, 35), (33, 41, 42), (33, 42, 34), (32, 40, 41), (32, 41, 33), (31, 39, 32), (31, 32, 24), (30, 38, 39), (30, 39, 31), (29, 37, 38), (29, 38, 30), (28, 36, 37), (28, 37, 29), (27, 35, 36), (27, 36, 28), (26, 34, 35), (26, 35, 27), (25, 33, 34), (25, 34, 26), (24, 32, 33), (24, 33, 25), (23, 31, 16), (31, 24, 16), (22, 30, 31), (22, 31, 23), (21, 29, 30), (21, 30, 22), (20, 28, 29), (20, 29, 21), (19, 27, 28), (19, 28, 20), (18, 26, 27), (18, 27, 19), (17, 25, 26), (17, 26, 18), (16, 24, 25), (16, 25, 17), (15, 23, 16), (15, 16, 8), (14, 22, 23), (14, 23, 15), (13, 21, 22), (13, 22, 14), (12, 20, 21), (12, 21, 13), (11, 19, 20), (11, 20, 12), (10, 18, 19), (10, 19, 11), (9, 17, 10), (17, 18, 10), (8, 16, 17), (8, 17, 9), (0, 7, 15), (0, 15, 8), (6, 14, 15), (6, 15, 7), (5, 13, 14), (5, 14, 6), (4, 12, 13), (4, 13, 5), (3, 11, 12), (3, 12, 4), (2, 10, 11), (2, 11, 3), (1, 9, 10), (1, 10, 2), (0, 8, 9), (0, 9, 1)])
me_collectmesh_002.materials.append(mat_collectmaterial)
me_collectmesh_002.use_remesh_preserve_volume = False
me_collectmesh_002.use_remesh_preserve_attributes = False
me_collectmesh_002.use_mirror_vertex_groups = False
me_collectmesh_002.update()
me_collectmesh_001 = bpy.data.meshes.new('CollectMesh.001')
me_collectmesh_001.from_pydata([(-1.25, -0.002456, 7.414e-08), (-1.177, 0.1745, 7.451e-08), (-1.0, 0.248, 5.96e-08), (-0.8236, 0.1752, 1.49e-08), (-0.75, -0.001474, -2.663e-08), (-0.8229, -0.1784, -1.49e-08), (-0.9995, -0.252, 2.98e-08), (-1.176, -0.1791, 4.47e-08), (-1.083, -0.002127, 0.625), (-1.019, 0.1748, 0.5884), (-0.8665, 0.2483, 0.5), (-0.7133, 0.1754, 0.4116), (-0.6495, -0.001276, 0.375), (-0.7126, -0.1782, 0.4116), (-0.8655, -0.2517, 0.5), (-1.019, -0.1788, 0.5884), (-0.625, -0.001228, 1.083), (-0.5887, 0.1756, 1.019), (-0.5005, 0.249, 0.866), (-0.412, 0.176, 0.7129), (-0.375, -0.000737, 0.6495), (-0.4113, -0.1776, 0.7129), (-0.4995, -0.251, 0.866), (-0.588, -0.1779, 1.019), (-5.051e-08, -8.078e-08, 1.25), (-0.0003475, 0.1768, 1.177), (-0.0004914, 0.25, 1.0), (-0.0003475, 0.1768, 0.8232), (-7.466e-08, -6.331e-08, 0.75), (0.0003473, -0.1768, 0.8232), (0.0004912, -0.25, 1.0), (0.0003473, -0.1768, 1.177), (0.625, 0.001228, 1.083), (0.588, 0.1779, 1.019), (0.4995, 0.251, 0.866), (0.4113, 0.1776, 0.7129), (0.375, 0.0007369, 0.6495), (0.412, -0.176, 0.7129), (0.5005, -0.249, 0.866), (0.5887, -0.1756, 1.019), (1.083, 0.002127, 0.625), (1.019, 0.1788, 0.5884), (0.8655, 0.2517, 0.5), (0.7126, 0.1782, 0.4116), (0.6495, 0.001276, 0.375), (0.7133, -0.1754, 0.4116), (0.8665, -0.2483, 0.5), (1.019, -0.1748, 0.5884), (1.25, 0.002456, 9.392e-08), (1.176, 0.1791, 8.941e-08), (0.9995, 0.252, 7.451e-08), (0.8229, 0.1784, 5.96e-08), (0.75, 0.001474, 4.073e-09), (0.8236, -0.1752, 2.98e-08), (1.0, -0.248, 2.98e-08), (1.177, -0.1745, 5.96e-08), (1.083, 0.002127, -0.625), (1.019, 0.1788, -0.5884), (0.8655, 0.2517, -0.5), (0.7126, 0.1782, -0.4116), (0.6495, 0.001276, -0.375), (0.7133, -0.1754, -0.4116), (0.8665, -0.2483, -0.5), (1.019, -0.1748, -0.5884), (0.625, 0.001228, -1.083), (0.588, 0.1779, -1.019), (0.4995, 0.251, -0.866), (0.4113, 0.1776, -0.7129), (0.375, 0.000737, -0.6495), (0.412, -0.176, -0.7129), (0.5005, -0.249, -0.866), (0.5887, -0.1756, -1.019), (-7.721e-08, 8.568e-08, -1.25), (-0.0003475, 0.1768, -1.177), (-0.0004914, 0.25, -1.0), (-0.0003475, 0.1768, -0.8232), (-5.307e-08, 6.821e-08, -0.75), (0.0003473, -0.1768, -0.8232), (0.0004913, -0.25, -1.0), (0.0003473, -0.1768, -1.177), (-0.625, -0.001228, -1.083), (-0.5887, 0.1756, -1.019), (-0.5005, 0.249, -0.866), (-0.412, 0.176, -0.7129), (-0.375, -0.0007369, -0.6495), (-0.4113, -0.1776, -0.7129), (-0.4995, -0.251, -0.866), (-0.588, -0.1779, -1.019), (-1.083, -0.002127, -0.625), (-1.019, 0.1748, -0.5884), (-0.8665, 0.2483, -0.5), (-0.7133, 0.1754, -0.4116), (-0.6495, -0.001276, -0.375), (-0.7126, -0.1782, -0.4116), (-0.8655, -0.2517, -0.5), (-1.019, -0.1788, -0.5884)], [], [(0, 88, 95), (0, 95, 7), (94, 6, 7), (94, 7, 95), (93, 5, 6), (93, 6, 94), (92, 4, 5), (92, 5, 93), (91, 3, 4), (91, 4, 92), (90, 2, 3), (90, 3, 91), (89, 1, 2), (89, 2, 90), (88, 0, 1), (88, 1, 89), (87, 95, 88), (87, 88, 80), (86, 94, 95), (86, 95, 87), (85, 93, 94), (85, 94, 86), (84, 92, 93), (84, 93, 85), (83, 91, 92), (83, 92, 84), (82, 90, 91), (82, 91, 83), (81, 89, 90), (81, 90, 82), (80, 88, 89), (80, 89, 81), (79, 87, 80), (79, 80, 72), (78, 86, 87), (78, 87, 79), (77, 85, 86), (77, 86, 78), (76, 84, 85), (76, 85, 77), (75, 83, 84), (75, 84, 76), (74, 82, 83), (74, 83, 75), (73, 81, 82), (73, 82, 74), (72, 80, 73), (80, 81, 73), (71, 79, 72), (71, 72, 64), (70, 78, 79), (70, 79, 71), (69, 77, 78), (69, 78, 70), (68, 76, 77), (68, 77, 69), (67, 75, 76), (67, 76, 68), (66, 74, 75), (66, 75, 67), (65, 73, 74), (65, 74, 66), (64, 72, 73), (64, 73, 65), (63, 71, 64), (63, 64, 56), (62, 70, 71), (62, 71, 63), (61, 69, 70), (61, 70, 62), (60, 68, 69), (60, 69, 61), (59, 67, 68), (59, 68, 60), (58, 66, 67), (58, 67, 59), (57, 65, 66), (57, 66, 58), (56, 64, 65), (56, 65, 57), (55, 63, 56), (55, 56, 48), (54, 62, 63), (54, 63, 55), (53, 61, 54), (61, 62, 54), (52, 60, 61), (52, 61, 53), (51, 59, 60), (51, 60, 52), (50, 58, 59), (50, 59, 51), (49, 57, 58), (49, 58, 50), (48, 56, 57), (48, 57, 49), (47, 55, 48), (47, 48, 40), (46, 54, 55), (46, 55, 47), (45, 53, 54), (45, 54, 46), (44, 52, 53), (44, 53, 45), (43, 51, 52), (43, 52, 44), (42, 50, 51), (42, 51, 43), (41, 49, 50), (41, 50, 42), (40, 48, 49), (40, 49, 41), (39, 47, 40), (39, 40, 32), (38, 46, 47), (38, 47, 39), (37, 45, 46), (37, 46, 38), (36, 44, 45), (36, 45, 37), (35, 43, 44), (35, 44, 36), (34, 42, 43), (34, 43, 35), (33, 41, 42), (33, 42, 34), (32, 40, 41), (32, 41, 33), (31, 39, 32), (31, 32, 24), (30, 38, 39), (30, 39, 31), (29, 37, 38), (29, 38, 30), (28, 36, 37), (28, 37, 29), (27, 35, 36), (27, 36, 28), (26, 34, 35), (26, 35, 27), (25, 33, 34), (25, 34, 26), (24, 32, 33), (24, 33, 25), (23, 31, 16), (31, 24, 16), (22, 30, 31), (22, 31, 23), (21, 29, 30), (21, 30, 22), (20, 28, 29), (20, 29, 21), (19, 27, 28), (19, 28, 20), (18, 26, 27), (18, 27, 19), (17, 25, 26), (17, 26, 18), (16, 24, 25), (16, 25, 17), (15, 23, 16), (15, 16, 8), (14, 22, 23), (14, 23, 15), (13, 21, 22), (13, 22, 14), (12, 20, 21), (12, 21, 13), (11, 19, 20), (11, 20, 12), (10, 18, 19), (10, 19, 11), (9, 17, 10), (17, 18, 10), (8, 16, 17), (8, 17, 9), (0, 7, 15), (0, 15, 8), (6, 14, 15), (6, 15, 7), (5, 13, 14), (5, 14, 6), (4, 12, 13), (4, 13, 5), (3, 11, 12), (3, 12, 4), (2, 10, 11), (2, 11, 3), (1, 9, 10), (1, 10, 2), (0, 8, 9), (0, 9, 1)])
me_collectmesh_001.materials.append(mat_collectmaterial)
me_collectmesh_001.use_remesh_preserve_volume = False
me_collectmesh_001.use_remesh_preserve_attributes = False
me_collectmesh_001.use_mirror_vertex_groups = False
me_collectmesh_001.update()
me_collectmesh = bpy.data.meshes.new('CollectMesh')
me_collectmesh.from_pydata([(-1.25, -0.002456, 7.414e-08), (-1.177, 0.1745, 7.451e-08), (-1.0, 0.248, 5.96e-08), (-0.8236, 0.1752, 1.49e-08), (-0.75, -0.001474, -2.663e-08), (-0.8229, -0.1784, -1.49e-08), (-0.9995, -0.252, 2.98e-08), (-1.176, -0.1791, 4.47e-08), (-1.083, -0.002127, 0.625), (-1.019, 0.1748, 0.5884), (-0.8665, 0.2483, 0.5), (-0.7133, 0.1754, 0.4116), (-0.6495, -0.001276, 0.375), (-0.7126, -0.1782, 0.4116), (-0.8655, -0.2517, 0.5), (-1.019, -0.1788, 0.5884), (-0.625, -0.001228, 1.083), (-0.5887, 0.1756, 1.019), (-0.5005, 0.249, 0.866), (-0.412, 0.176, 0.7129), (-0.375, -0.000737, 0.6495), (-0.4113, -0.1776, 0.7129), (-0.4995, -0.251, 0.866), (-0.588, -0.1779, 1.019), (-5.051e-08, -8.078e-08, 1.25), (-0.0003475, 0.1768, 1.177), (-0.0004914, 0.25, 1.0), (-0.0003475, 0.1768, 0.8232), (-7.466e-08, -6.331e-08, 0.75), (0.0003473, -0.1768, 0.8232), (0.0004912, -0.25, 1.0), (0.0003473, -0.1768, 1.177), (0.625, 0.001228, 1.083), (0.588, 0.1779, 1.019), (0.4995, 0.251, 0.866), (0.4113, 0.1776, 0.7129), (0.375, 0.0007369, 0.6495), (0.412, -0.176, 0.7129), (0.5005, -0.249, 0.866), (0.5887, -0.1756, 1.019), (1.083, 0.002127, 0.625), (1.019, 0.1788, 0.5884), (0.8655, 0.2517, 0.5), (0.7126, 0.1782, 0.4116), (0.6495, 0.001276, 0.375), (0.7133, -0.1754, 0.4116), (0.8665, -0.2483, 0.5), (1.019, -0.1748, 0.5884), (1.25, 0.002456, 9.392e-08), (1.176, 0.1791, 8.941e-08), (0.9995, 0.252, 7.451e-08), (0.8229, 0.1784, 5.96e-08), (0.75, 0.001474, 4.073e-09), (0.8236, -0.1752, 2.98e-08), (1.0, -0.248, 2.98e-08), (1.177, -0.1745, 5.96e-08), (1.083, 0.002127, -0.625), (1.019, 0.1788, -0.5884), (0.8655, 0.2517, -0.5), (0.7126, 0.1782, -0.4116), (0.6495, 0.001276, -0.375), (0.7133, -0.1754, -0.4116), (0.8665, -0.2483, -0.5), (1.019, -0.1748, -0.5884), (0.625, 0.001228, -1.083), (0.588, 0.1779, -1.019), (0.4995, 0.251, -0.866), (0.4113, 0.1776, -0.7129), (0.375, 0.000737, -0.6495), (0.412, -0.176, -0.7129), (0.5005, -0.249, -0.866), (0.5887, -0.1756, -1.019), (-7.721e-08, 8.568e-08, -1.25), (-0.0003475, 0.1768, -1.177), (-0.0004914, 0.25, -1.0), (-0.0003475, 0.1768, -0.8232), (-5.307e-08, 6.821e-08, -0.75), (0.0003473, -0.1768, -0.8232), (0.0004913, -0.25, -1.0), (0.0003473, -0.1768, -1.177), (-0.625, -0.001228, -1.083), (-0.5887, 0.1756, -1.019), (-0.5005, 0.249, -0.866), (-0.412, 0.176, -0.7129), (-0.375, -0.0007369, -0.6495), (-0.4113, -0.1776, -0.7129), (-0.4995, -0.251, -0.866), (-0.588, -0.1779, -1.019), (-1.083, -0.002127, -0.625), (-1.019, 0.1748, -0.5884), (-0.8665, 0.2483, -0.5), (-0.7133, 0.1754, -0.4116), (-0.6495, -0.001276, -0.375), (-0.7126, -0.1782, -0.4116), (-0.8655, -0.2517, -0.5), (-1.019, -0.1788, -0.5884)], [], [(0, 88, 95), (0, 95, 7), (94, 6, 7), (94, 7, 95), (93, 5, 6), (93, 6, 94), (92, 4, 5), (92, 5, 93), (91, 3, 4), (91, 4, 92), (90, 2, 3), (90, 3, 91), (89, 1, 2), (89, 2, 90), (88, 0, 1), (88, 1, 89), (87, 95, 88), (87, 88, 80), (86, 94, 95), (86, 95, 87), (85, 93, 94), (85, 94, 86), (84, 92, 93), (84, 93, 85), (83, 91, 92), (83, 92, 84), (82, 90, 91), (82, 91, 83), (81, 89, 90), (81, 90, 82), (80, 88, 89), (80, 89, 81), (79, 87, 80), (79, 80, 72), (78, 86, 87), (78, 87, 79), (77, 85, 86), (77, 86, 78), (76, 84, 85), (76, 85, 77), (75, 83, 84), (75, 84, 76), (74, 82, 83), (74, 83, 75), (73, 81, 82), (73, 82, 74), (72, 80, 73), (80, 81, 73), (71, 79, 72), (71, 72, 64), (70, 78, 79), (70, 79, 71), (69, 77, 78), (69, 78, 70), (68, 76, 77), (68, 77, 69), (67, 75, 76), (67, 76, 68), (66, 74, 75), (66, 75, 67), (65, 73, 74), (65, 74, 66), (64, 72, 73), (64, 73, 65), (63, 71, 64), (63, 64, 56), (62, 70, 71), (62, 71, 63), (61, 69, 70), (61, 70, 62), (60, 68, 69), (60, 69, 61), (59, 67, 68), (59, 68, 60), (58, 66, 67), (58, 67, 59), (57, 65, 66), (57, 66, 58), (56, 64, 65), (56, 65, 57), (55, 63, 56), (55, 56, 48), (54, 62, 63), (54, 63, 55), (53, 61, 54), (61, 62, 54), (52, 60, 61), (52, 61, 53), (51, 59, 60), (51, 60, 52), (50, 58, 59), (50, 59, 51), (49, 57, 58), (49, 58, 50), (48, 56, 57), (48, 57, 49), (47, 55, 48), (47, 48, 40), (46, 54, 55), (46, 55, 47), (45, 53, 54), (45, 54, 46), (44, 52, 53), (44, 53, 45), (43, 51, 52), (43, 52, 44), (42, 50, 51), (42, 51, 43), (41, 49, 50), (41, 50, 42), (40, 48, 49), (40, 49, 41), (39, 47, 40), (39, 40, 32), (38, 46, 47), (38, 47, 39), (37, 45, 46), (37, 46, 38), (36, 44, 45), (36, 45, 37), (35, 43, 44), (35, 44, 36), (34, 42, 43), (34, 43, 35), (33, 41, 42), (33, 42, 34), (32, 40, 41), (32, 41, 33), (31, 39, 32), (31, 32, 24), (30, 38, 39), (30, 39, 31), (29, 37, 38), (29, 38, 30), (28, 36, 37), (28, 37, 29), (27, 35, 36), (27, 36, 28), (26, 34, 35), (26, 35, 27), (25, 33, 34), (25, 34, 26), (24, 32, 33), (24, 33, 25), (23, 31, 16), (31, 24, 16), (22, 30, 31), (22, 31, 23), (21, 29, 30), (21, 30, 22), (20, 28, 29), (20, 29, 21), (19, 27, 28), (19, 28, 20), (18, 26, 27), (18, 27, 19), (17, 25, 26), (17, 26, 18), (16, 24, 25), (16, 25, 17), (15, 23, 16), (15, 16, 8), (14, 22, 23), (14, 23, 15), (13, 21, 22), (13, 22, 14), (12, 20, 21), (12, 21, 13), (11, 19, 20), (11, 20, 12), (10, 18, 19), (10, 19, 11), (9, 17, 10), (17, 18, 10), (8, 16, 17), (8, 17, 9), (0, 7, 15), (0, 15, 8), (6, 14, 15), (6, 15, 7), (5, 13, 14), (5, 14, 6), (4, 12, 13), (4, 13, 5), (3, 11, 12), (3, 12, 4), (2, 10, 11), (2, 11, 3), (1, 9, 10), (1, 10, 2), (0, 8, 9), (0, 9, 1)])
me_collectmesh.materials.append(mat_collectmaterial)
me_collectmesh.use_remesh_preserve_volume = False
me_collectmesh.use_remesh_preserve_attributes = False
me_collectmesh.use_mirror_vertex_groups = False
me_collectmesh.update()
me_cameravolume03 = bpy.data.meshes.new('CameraVolume03')
me_cameravolume03.from_pydata([(41.17, 93.33, -24.39), (41.17, -93.33, -24.39), (-41.17, -93.33, -24.39), (-41.17, 93.33, -24.39), (41.17, 93.33, 24.39), (41.17, -93.33, 24.39), (-41.17, -93.33, 24.39), (-41.17, 93.33, 24.39)], [], [(4, 0, 7), (0, 3, 7), (2, 6, 7), (2, 7, 3), (1, 5, 2), (5, 6, 2), (0, 4, 1), (4, 5, 1), (4, 7, 6), (4, 6, 5), (0, 1, 2), (0, 2, 3)])
me_cameravolume03.materials.append(mat_platformmaterial)
me_cameravolume03.use_remesh_preserve_volume = False
me_cameravolume03.use_remesh_preserve_attributes = False
me_cameravolume03.use_mirror_vertex_groups = False
me_cameravolume03.update()
me_collectmesh_1 = bpy.data.meshes.new('CollectMesh')
me_collectmesh_1.from_pydata([], [], [])
me_collectmesh_1.materials.append(None)
me_collectmesh_1.update()
me_ballmesh = bpy.data.meshes.new('BallMesh')
me_ballmesh.from_pydata([], [], [])
me_ballmesh.materials.append(None)
me_ballmesh.update()
me_worldbb = bpy.data.meshes.new('WorldBB')
me_worldbb.from_pydata([(41.4, 18.07, -15.73), (41.4, -18.07, -15.73), (-41.4, -18.07, -15.73), (-41.4, 18.07, -15.73), (41.4, 18.07, 15.73), (41.4, -18.07, 15.73), (-41.4, -18.07, 15.73), (-41.4, 18.07, 15.73)], [], [(4, 0, 7), (0, 3, 7), (2, 6, 7), (2, 7, 3), (1, 5, 2), (5, 6, 2), (0, 4, 1), (4, 5, 1), (4, 7, 6), (4, 6, 5), (0, 1, 2), (0, 2, 3)])
me_worldbb.materials.append(mat_platformmaterial)
me_worldbb.use_remesh_preserve_volume = False
me_worldbb.use_remesh_preserve_attributes = False
me_worldbb.use_mirror_vertex_groups = False
me_worldbb.update()
me_goalring = bpy.data.meshes.new('GoalRing')
me_goalring.from_pydata([], [], [])
me_goalring.materials.append(None)
me_goalring.update()
me_cylinder = bpy.data.meshes.new('Cylinder')
me_cylinder.from_pydata([(4.769, 3.186, -2.253), (2.613, 1.746, -2.253), (2.543, 1.877, -2.253), (5.299, 2.195, -2.253), (2.875, 1.191, -2.253), (2.825, 1.354, -2.253), (5.625, 1.119, -2.253), (3.018, 0.6003, -2.253), (2.999, 0.7856, -2.253), (5.736, 0.0, -2.253), (3.039, 0.0, -2.253), (3.058, 0.195, -2.253), (5.625, -1.119, -2.253), (2.941, -0.5851, -2.253), (2.999, -0.3956, -2.253), (4.769, -3.186, -2.253), (2.43, -1.623, -2.253), (2.543, -1.487, -2.253), (-3.186, -4.769, -2.253), (-1.59, -2.38, -2.253), (-1.17, -2.602, -2.253), (-4.056, -4.056, -2.253), (-2.043, -2.043, -2.253), (-1.699, -2.322, -2.253), (1.227, 2.962, 2.253), (2.195, 5.299, 2.253), (1.17, 2.992, 2.253), (1.772, 2.652, 2.253), (3.186, 4.769, 2.253), (1.699, 2.712, 2.253), (2.241, 2.241, 2.253), (4.056, 4.056, 2.253), (2.162, 2.336, 2.253), (2.613, 1.746, 2.253), (4.769, 3.186, 2.253), (2.543, 1.877, 2.253), (2.875, 1.191, 2.253), (5.299, 2.195, 2.253), (2.825, 1.353, 2.253), (3.018, 0.6003, 2.253), (5.625, 1.119, 2.253), (2.999, 0.7856, 2.253), (3.039, -7.629e-06, 2.253), (5.736, -1.144e-05, 2.253), (3.058, 0.195, 2.253), (2.941, -0.5851, 2.253), (5.625, -1.119, 2.253), (2.999, -0.3956, 2.253), (2.734, -1.132, 2.253), (5.299, -2.195, 2.253), (2.825, -0.9635, 2.253), (2.43, -1.623, 2.253), (4.769, -3.186, 2.253), (2.543, -1.487, 2.253), (2.043, -2.043, 2.253), (4.056, -4.056, 2.253), (2.162, -1.946, 2.253), (2.195, -5.299, -2.253), (1.088, -2.627, -2.253), (1.17, -2.602, -2.253), (1.59, -2.38, 2.253), (3.186, -4.769, 2.253), (1.699, -2.322, 2.253), (1.088, -2.627, 2.253), (2.195, -5.299, 2.253), (1.17, -2.602, 2.253), (0.5526, -2.778, 2.253), (1.119, -5.625, 2.253), (0.5966, -2.774, 2.253), (-1.59, -2.38, 2.253), (-3.186, -4.769, 2.253), (-1.17, -2.602, 2.253), (-2.043, -2.043, 2.253), (-4.056, -4.056, 2.253), (-1.699, -2.322, 2.253), (-2.43, -1.623, 2.253), (-4.769, -3.186, 2.253), (-2.162, -1.946, 2.253), (-2.734, -1.132, 2.253), (-5.299, -2.195, 2.253), (-2.543, -1.487, 2.253), (-2.941, -0.5851, 2.253), (-5.625, -1.119, 2.253), (-2.825, -0.9635, 2.253), (-3.039, -1.144e-05, 2.253), (-5.736, -2.289e-05, 2.253), (-2.999, -0.3956, 2.253), (-3.018, 0.6003, 2.253), (-5.625, 1.119, 2.253), (-3.058, 0.195, 2.253), (-2.875, 1.191, 2.253), (-5.299, 2.195, 2.253), (-2.999, 0.7856, 2.253), (-2.613, 1.746, 2.253), (-4.769, 3.186, 2.253), (-2.825, 1.353, 2.253), (-2.241, 2.241, 2.253), (-4.056, 4.056, 2.253), (-2.543, 1.877, 2.253), (-1.871e-07, 3.222, -2.253), (-1.871e-07, 5.736, -2.253), (4.794e-07, 3.222, -2.253), (4.986e-06, 3.222, 2.253), (9.02e-06, 5.736, 2.253), (3.91e-06, 3.222, 2.253), (0.5966, 3.164, -2.253), (1.119, 5.625, -2.253), (1.17, 2.992, -2.253), (0.6275, 3.155, -2.253), (2.195, 5.299, -2.253), (1.699, 2.712, -2.253), (1.227, 2.962, -2.253), (3.186, 4.769, -2.253), (2.162, 2.336, -2.253), (1.772, 2.653, -2.253), (0.5966, -2.774, -2.253), (1.119, -5.625, -2.253), (-6.94e-07, -2.832, -2.253), (0.5526, -2.778, -2.253), (0.5966, 3.164, 2.253), (-2.195, -5.299, -2.253), (-1.088, -2.627, -2.253), (-0.5966, -2.774, -2.253), (-1.227, 2.962, -2.253), (-1.699, 2.712, -2.253), (-2.195, 5.299, -2.253), (-3.186, 4.769, -2.253), (-1.772, 2.653, -2.253), (-2.162, 2.336, -2.253), (-0.6276, 3.155, 2.253), (-0.5966, 3.164, 2.253), (-1.119, 5.625, 2.253), (2.734, -1.132, -2.253), (2.825, -0.9635, -2.253), (5.299, -2.195, -2.253), (2.043, -2.043, -2.253), (2.162, -1.946, -2.253), (4.056, -4.056, -2.253), (1.59, -2.38, -2.253), (1.699, -2.322, -2.253), (3.186, -4.769, -2.253), (-1.11e-06, -2.832, -2.253), (1.99e-06, -2.832, 2.253), (-1.119, -5.625, 2.253), (-0.5526, -2.778, 2.253), (-0.5966, -2.774, 2.253), (-2.43, -1.623, -2.253), (-2.162, -1.946, -2.253), (-4.769, -3.186, -2.253), (-2.734, -1.132, -2.253), (-2.543, -1.487, -2.253), (-5.299, -2.195, -2.253), (-2.941, -0.5851, -2.253), (-2.825, -0.9635, -2.253), (-5.625, -1.119, -2.253), (-3.039, 3.815e-06, -2.253), (-2.999, -0.3956, -2.253), (-5.736, 3.815e-06, -2.253), (-3.018, 0.6003, -2.253), (-3.058, 0.195, -2.253), (-5.625, 1.119, -2.253), (-2.875, 1.191, -2.253), (-2.999, 0.7856, -2.253), (-5.299, 2.195, -2.253), (-2.613, 1.746, -2.253), (-2.825, 1.354, -2.253), (-4.769, 3.186, -2.253), (-2.241, 2.241, -2.253), (-2.543, 1.877, -2.253), (-4.056, 4.056, -2.253), (-3.187, 4.769, 2.253), (-2.162, 2.336, 2.253), (-1.772, 2.652, 2.253), (-1.17, 2.992, -2.253), (-1.227, 2.962, 2.253), (-1.17, 2.992, 2.253), (-1.699, 2.712, 2.253), (-0.5966, 3.164, -2.253), (1.119, 5.625, 2.253), (4.056, 4.056, -2.253), (5.146e-06, -5.736, 2.253), (-2.056e-06, -5.736, -2.253), (-1.119, -5.625, -2.253), (-2.195, -5.299, 2.253), (-2.195, 5.299, 2.253), (-1.119, 5.625, -2.253), (0.6275, 3.155, 2.253), (2.241, 2.241, -2.253), (-0.5526, -2.778, -2.253), (2.446e-06, -2.832, 2.253), (-1.088, -2.627, 2.253), (-0.6275, 3.155, -2.253)], [], [(0, 1, 2), (3, 4, 5), (6, 7, 8), (9, 10, 11), (12, 13, 14), (15, 16, 17), (18, 19, 20), (21, 22, 23), (24, 25, 26), (27, 28, 29), (30, 31, 32), (33, 34, 35), (36, 37, 38), (39, 40, 41), (42, 43, 44), (45, 46, 47), (48, 49, 50), (51, 52, 53), (54, 55, 56), (57, 58, 59), (60, 61, 62), (63, 64, 65), (66, 67, 68), (69, 70, 71), (72, 73, 74), (75, 76, 77), (78, 79, 80), (81, 82, 83), (84, 85, 86), (87, 88, 89), (90, 91, 92), (93, 94, 95), (96, 97, 98), (99, 100, 101), (102, 103, 104), (100, 105, 101), (106, 107, 108), (109, 110, 111), (112, 113, 114), (57, 115, 58), (116, 117, 118), (117, 66, 118), (103, 102, 119), (119, 102, 105), (120, 121, 122), (123, 124, 125), (126, 127, 128), (129, 130, 131), (132, 133, 134), (135, 136, 137), (138, 139, 140), (141, 142, 117), (143, 144, 145), (146, 147, 148), (149, 150, 151), (152, 153, 154), (155, 156, 157), (158, 159, 160), (161, 162, 163), (164, 165, 166), (167, 168, 169), (170, 171, 172), (125, 173, 123), (174, 173, 175), (170, 172, 176), (174, 176, 124), (131, 175, 129), (100, 99, 177), (177, 99, 130), (142, 144, 143), (127, 172, 128), (172, 171, 128), (176, 172, 127), (176, 127, 124), (174, 124, 173), (124, 123, 173), (98, 93, 164), (98, 164, 168), (171, 96, 167), (171, 167, 128), (95, 90, 161), (95, 161, 165), (92, 87, 158), (92, 158, 162), (89, 84, 155), (89, 155, 159), (86, 81, 152), (86, 152, 156), (83, 78, 149), (83, 149, 153), (80, 75, 146), (80, 146, 150), (77, 72, 22), (77, 22, 147), (74, 69, 19), (74, 19, 23), (71, 190, 121), (71, 121, 20), (145, 122, 190), (122, 121, 190), (144, 142, 141), (144, 141, 188), (65, 60, 138), (65, 138, 59), (62, 54, 139), (54, 135, 139), (56, 51, 136), (51, 16, 136), (53, 48, 17), (48, 132, 17), (50, 45, 133), (45, 13, 133), (47, 42, 14), (42, 10, 14), (44, 39, 11), (39, 7, 11), (41, 36, 8), (36, 4, 8), (38, 33, 5), (33, 1, 5), (35, 30, 2), (30, 187, 2), (130, 99, 104), (99, 101, 104), (130, 104, 103), (130, 103, 131), (191, 129, 173), (129, 175, 173), (191, 173, 185), (173, 125, 185), (170, 176, 184), (176, 174, 184), (96, 171, 97), (171, 170, 97), (93, 98, 94), (98, 97, 94), (90, 95, 91), (95, 94, 91), (87, 92, 88), (92, 91, 88), (84, 89, 85), (89, 88, 85), (81, 86, 82), (86, 85, 82), (78, 83, 79), (83, 82, 79), (75, 80, 76), (80, 79, 76), (72, 77, 73), (77, 76, 73), (69, 74, 70), (74, 73, 70), (188, 141, 181), (188, 181, 182), (66, 189, 180), (66, 180, 67), (115, 68, 58), (68, 63, 58), (63, 68, 64), (68, 67, 64), (60, 65, 61), (65, 64, 61), (54, 62, 55), (62, 61, 55), (51, 56, 52), (56, 55, 52), (48, 53, 49), (53, 52, 49), (45, 50, 46), (50, 49, 46), (42, 47, 43), (47, 46, 43), (39, 44, 40), (44, 43, 40), (36, 41, 37), (41, 40, 37), (33, 38, 34), (38, 37, 34), (30, 35, 31), (35, 34, 31), (113, 32, 27), (113, 27, 114), (27, 32, 28), (32, 31, 28), (110, 29, 24), (110, 24, 111), (24, 29, 25), (29, 28, 25), (107, 26, 186), (107, 186, 108), (186, 26, 178), (26, 25, 178), (145, 144, 188), (145, 188, 122), (101, 105, 102), (101, 102, 104), (130, 129, 191), (130, 191, 177), (168, 167, 96), (168, 96, 98), (165, 164, 93), (165, 93, 95), (162, 161, 90), (162, 90, 92), (159, 158, 87), (159, 87, 89), (156, 155, 84), (156, 84, 86), (153, 152, 81), (153, 81, 83), (150, 149, 78), (150, 78, 80), (147, 146, 75), (147, 75, 77), (23, 22, 72), (23, 72, 74), (20, 19, 69), (20, 69, 71), (115, 118, 66), (115, 66, 68), (117, 116, 181), (117, 181, 141), (59, 58, 63), (59, 63, 65), (139, 138, 62), (138, 60, 62), (136, 135, 54), (136, 54, 56), (17, 16, 51), (17, 51, 53), (133, 132, 48), (133, 48, 50), (14, 13, 45), (14, 45, 47), (11, 10, 44), (10, 42, 44), (8, 7, 41), (7, 39, 41), (5, 4, 38), (4, 36, 38), (2, 1, 35), (1, 33, 35), (113, 187, 30), (113, 30, 32), (110, 114, 29), (114, 27, 29), (107, 111, 24), (107, 24, 26), (105, 100, 106), (105, 106, 108), (100, 177, 185), (177, 191, 185), (131, 184, 175), (184, 174, 175), (126, 125, 124), (126, 124, 127), (169, 126, 128), (169, 128, 167), (166, 169, 168), (166, 168, 164), (163, 166, 165), (163, 165, 161), (160, 163, 162), (160, 162, 158), (157, 160, 159), (157, 159, 155), (154, 157, 156), (154, 156, 152), (151, 154, 153), (151, 153, 149), (148, 151, 150), (148, 150, 146), (21, 148, 147), (21, 147, 22), (18, 21, 23), (18, 23, 19), (120, 18, 20), (120, 20, 121), (70, 183, 71), (183, 190, 71), (183, 143, 145), (183, 145, 190), (117, 142, 66), (142, 189, 66), (180, 189, 142), (180, 142, 143), (188, 182, 122), (182, 120, 122), (116, 118, 115), (116, 115, 57), (140, 57, 59), (140, 59, 138), (137, 140, 139), (137, 139, 135), (15, 137, 136), (15, 136, 16), (134, 15, 17), (134, 17, 132), (12, 134, 133), (12, 133, 13), (9, 12, 14), (9, 14, 10), (6, 9, 11), (6, 11, 7), (3, 6, 8), (3, 8, 4), (0, 3, 5), (0, 5, 1), (179, 0, 2), (179, 2, 187), (179, 187, 113), (179, 113, 112), (112, 114, 110), (112, 110, 109), (105, 108, 186), (105, 186, 119), (178, 103, 119), (178, 119, 186), (109, 111, 107), (109, 107, 106), (103, 100, 185), (103, 185, 131), (125, 184, 131), (125, 131, 185), (126, 170, 184), (126, 184, 125), (169, 97, 170), (169, 170, 126), (166, 94, 97), (166, 97, 169), (163, 91, 94), (163, 94, 166), (160, 88, 91), (160, 91, 163), (157, 85, 88), (157, 88, 160), (154, 82, 85), (154, 85, 157), (151, 79, 82), (151, 82, 154), (148, 76, 79), (148, 79, 151), (21, 73, 76), (21, 76, 148), (18, 70, 73), (18, 73, 21), (120, 183, 70), (120, 70, 18), (182, 143, 183), (182, 183, 120), (181, 180, 143), (181, 143, 182), (116, 67, 180), (116, 180, 181), (57, 64, 67), (57, 67, 116), (140, 61, 64), (140, 64, 57), (137, 55, 140), (55, 61, 140), (15, 52, 137), (52, 55, 137), (134, 49, 15), (49, 52, 15), (12, 46, 134), (46, 49, 134), (9, 43, 12), (43, 46, 12), (6, 40, 9), (40, 43, 9), (3, 37, 6), (37, 40, 6), (0, 34, 3), (34, 37, 3), (34, 0, 31), (0, 179, 31), (112, 28, 179), (28, 31, 179), (109, 25, 112), (25, 28, 112), (106, 178, 109), (178, 25, 109), (100, 103, 106), (103, 178, 106)])
me_cylinder.materials.append(mat_material_004)
me_cylinder.use_remesh_preserve_volume = False
me_cylinder.use_remesh_preserve_attributes = False
me_cylinder.use_mirror_vertex_groups = False
me_cylinder.update()
me_cube_005 = bpy.data.meshes.new('Cube.005')
me_cube_005.from_pydata([(-8.569, -8.544, -0.6137), (-8.569, 8.544, -0.6137), (8.569, 8.544, -0.6137), (8.569, -8.544, -0.6137), (-8.569, -8.544, 0.6137), (-8.569, 8.544, 0.6137), (8.569, 8.544, 0.6137), (8.569, -8.544, 0.6137)], [], [(4, 5, 1), (5, 6, 2), (6, 7, 3), (7, 4, 0), (0, 1, 2), (7, 6, 5), (0, 4, 1), (1, 5, 2), (2, 6, 3), (3, 7, 0), (3, 0, 2), (4, 7, 5)])
me_cube_005.materials.append(mat_platformmaterial)
me_cube_005.use_remesh_preserve_volume = False
me_cube_005.use_remesh_preserve_attributes = False
me_cube_005.use_mirror_vertex_groups = False
me_cube_005.update()

# ---- objects
ob_collect_proxy_004 = bpy.data.objects.new('Collect_proxy.004', me_collectmesh_003)
ob_empty_005 = bpy.data.objects.new('Empty.005', None)
ob_block_007 = bpy.data.objects.new('Block.007', me_block_003)
ob_trigger_002 = bpy.data.objects.new('Trigger.002', me_cube_001)
ob_trigger_001 = bpy.data.objects.new('Trigger.001', me_cube_000)
ob_empty_004 = bpy.data.objects.new('Empty.004', None)
ob_block_005 = bpy.data.objects.new('Block.005', me_block_001)
ob_empty_003 = bpy.data.objects.new('Empty.003', None)
ob_block_006 = bpy.data.objects.new('Block.006', me_block_024)
ob_block_010 = bpy.data.objects.new('Block.010', me_block_029)
ob_block_009 = bpy.data.objects.new('Block.009', me_block_028)
ob_block_008 = bpy.data.objects.new('Block.008', me_block_026)
ob_empty_002 = bpy.data.objects.new('Empty.002', None)
ob_block_004 = bpy.data.objects.new('Block.004', me_block_022)
ob_empty_001 = bpy.data.objects.new('Empty.001', None)
ob_block_003 = bpy.data.objects.new('Block.003', me_block_021)
ob_empty = bpy.data.objects.new('Empty', None)
ob_block = bpy.data.objects.new('Block', me_block)
ob_block_002 = bpy.data.objects.new('Block.002', me_block_018)
ob_block_001 = bpy.data.objects.new('Block.001', me_block_002)
ob_collect_proxy_003 = bpy.data.objects.new('Collect_proxy.003', me_collectmesh_002)
ob_collect_proxy_002 = bpy.data.objects.new('Collect_proxy.002', me_collectmesh_001)
ob_collect_proxy_001 = bpy.data.objects.new('Collect_proxy.001', me_collectmesh)
ob_cameravolume = bpy.data.objects.new('CameraVolume', me_cameravolume03)
ob_collect_proxy = bpy.data.objects.new('Collect_proxy', me_collectmesh_1)
ob_camera_track_empty = bpy.data.objects.new('camera_track_empty', None)
ob_camera = bpy.data.objects.new('Camera', cam_camera)
ob_ball_proxy = bpy.data.objects.new('Ball_proxy', me_ballmesh)
ob_worldbb = bpy.data.objects.new('WorldBB', me_worldbb)
ob_light = bpy.data.objects.new('Light', light_light)
ob_goalin = bpy.data.objects.new('GoalIn', me_goalring)
ob_goalout = bpy.data.objects.new('GoalOut', me_cylinder)
ob_trigger = bpy.data.objects.new('Trigger', me_cube_005)

# ---- transforms, parenting, visibility, modifiers, constraints
ob_collect_proxy_004.location = (-0.1663, 61.51, 30.42)
ob_collect_proxy_004.rotation_euler = (0.0, 0.0, 12.57)
ob_collect_proxy_004.lineart.crease_threshold = 0.0
ob_empty_005.location = (-44.71, -0.2044, -1.363)
ob_empty_005.empty_image_offset = (0.0, 0.0)
ob_empty_005.lineart.crease_threshold = 0.0
ob_block_007.parent = ob_empty_005
ob_block_007.location = (23.59, 38.07, 22.09)
ob_block_007.rotation_euler = (0.0, -1.391e-07, -1.627e-07)
ob_block_007.lineart.crease_threshold = 0.0
ob_trigger_002.location = (-21.15, 37.91, 22.3)
ob_trigger_002.display_type = 'WIRE'
ob_trigger_002.lineart.crease_threshold = 0.0
ob_trigger_001.location = (0.7934, 33.28, 22.3)
ob_trigger_001.display_type = 'WIRE'
ob_trigger_001.lineart.crease_threshold = 0.0
ob_empty_004.location = (-22.76, -4.844, -1.363)
ob_empty_004.empty_image_offset = (0.0, 0.0)
ob_empty_004.lineart.crease_threshold = 0.0
ob_block_005.parent = ob_empty_004
ob_block_005.location = (23.59, 38.07, 22.09)
ob_block_005.rotation_euler = (0.0, -1.391e-07, -1.627e-07)
ob_block_005.lineart.crease_threshold = 0.0
ob_empty_003.location = (0.0, 0.0, 0.0)
ob_empty_003.empty_image_offset = (0.0, 0.0)
ob_empty_003.lineart.crease_threshold = 0.0
ob_block_006.parent = ob_empty_003
ob_block_006.location = (23.59, 38.07, 22.09)
ob_block_006.rotation_euler = (0.0, -1.391e-07, -1.627e-07)
ob_block_006.lineart.crease_threshold = 0.0
ob_block_010.location = (13.11, 55.03, 22.09)
ob_block_010.rotation_euler = (0.0, -1.391e-07, -1.627e-07)
ob_block_010.lineart.crease_threshold = 0.0
ob_block_009.location = (-12.91, 55.88, 22.09)
ob_block_009.rotation_euler = (0.0, -1.391e-07, -1.627e-07)
ob_block_009.lineart.crease_threshold = 0.0
ob_block_008.location = (-0.1634, 51.55, 22.09)
ob_block_008.rotation_euler = (0.0, -1.391e-07, -1.627e-07)
ob_block_008.lineart.crease_threshold = 0.0
ob_empty_002.location = (8.485e-10, 8.746, 20.99)
ob_empty_002.empty_image_offset = (0.0, 0.0)
ob_empty_002.lineart.crease_threshold = 0.0
ob_block_004.parent = ob_empty_002
ob_block_004.location = (0.0, 0.0, 0.0)
ob_block_004.lineart.crease_threshold = 0.0
ob_empty_001.location = (8.485e-10, -12.36, 21.21)
ob_empty_001.empty_image_offset = (0.0, 0.0)
ob_empty_001.lineart.crease_threshold = 0.0
ob_block_003.parent = ob_empty_001
ob_block_003.location = (0.0, 0.0, 0.0)
ob_block_003.lineart.crease_threshold = 0.0
ob_empty.location = (0.0, -51.83, 20.99)
ob_empty.empty_image_offset = (0.0, 0.0)
ob_empty.lineart.crease_threshold = 0.0
ob_block.parent = ob_empty
ob_block.location = (0.0, 0.0, 0.0)
ob_block.lineart.crease_threshold = 0.0
ob_block_002.location = (0.01395, -32.22, 22.09)
ob_block_002.rotation_euler = (0.0, -1.391e-07, -1.627e-07)
ob_block_002.lineart.crease_threshold = 0.0
ob_block_001.location = (0.8367, -72.36, 22.72)
ob_block_001.lineart.crease_threshold = 0.0
ob_collect_proxy_003.location = (24.48, 37.77, 26.2)
ob_collect_proxy_003.rotation_euler = (0.0, 0.0, 12.57)
ob_collect_proxy_003.lineart.crease_threshold = 0.0
ob_collect_proxy_002.location = (0.3215, -2.544, 33.44)
ob_collect_proxy_002.rotation_euler = (0.0, 0.0, 12.57)
ob_collect_proxy_002.lineart.crease_threshold = 0.0
ob_collect_proxy_001.location = (0.4401, -51.71, 33.19)
ob_collect_proxy_001.rotation_euler = (0.0, 0.0, 12.57)
ob_collect_proxy_001.lineart.crease_threshold = 0.0
ob_cameravolume.location = (0.3036, 11.27, 24.9)
ob_cameravolume.display_type = 'WIRE'
ob_cameravolume.lineart.crease_threshold = 0.0
ob_collect_proxy.location = (-20.08, 37.83, 26.31)
ob_collect_proxy.rotation_euler = (0.0, 0.0, 12.57)
ob_collect_proxy.lineart.crease_threshold = 0.0
ob_camera_track_empty.location = (2.306, -66.59, 27.95)
ob_camera_track_empty.empty_display_size = 5.0
ob_camera_track_empty.empty_image_offset = (0.0, 0.0)
ob_camera_track_empty.lineart.crease_threshold = 0.0
ob_camera.location = (67.31, -93.64, 95.29)
ob_camera.rotation_euler = (1.093, 0.0, 0.0)
ob_camera.lineart.crease_threshold = 0.0
_c = ob_camera.constraints.new('TRACK_TO'); _c.name = 'AutoTrack'
_c.target = ob_camera_track_empty
ob_ball_proxy.location = (0.3819, -76.62, 27.31)
ob_ball_proxy.display_bounds_type = 'SPHERE'
ob_ball_proxy.lineart.crease_threshold = 0.0
ob_worldbb.location = (-0.2651, -66.7, 23.03)
ob_worldbb.display_type = 'WIRE'
ob_worldbb.lineart.crease_threshold = 0.0
ob_light.location = (0.0, 0.0, 80.0)
ob_light.lineart.crease_threshold = 0.0
ob_goalin.location = (-0.043, 66.99, 30.95)
ob_goalin.lineart.crease_threshold = 0.0
ob_goalout.location = (4.768e-07, 66.88, 30.54)
ob_goalout.rotation_euler = (1.571, 2.22e-16, 2.22e-16)
ob_goalout.lineart.crease_threshold = 0.0
ob_trigger.location = (23.56, 38.12, 23.67)
ob_trigger.display_type = 'WIRE'
ob_trigger.lineart.crease_threshold = 0.0

# ---- collection membership
col_collection_1.objects.link(ob_collect_proxy_004)
col_collection_1.objects.link(ob_empty_005)
col_collection_1.objects.link(ob_block_007)
col_collection_1.objects.link(ob_trigger_002)
col_collection_1.objects.link(ob_trigger_001)
col_collection_1.objects.link(ob_empty_004)
col_collection_1.objects.link(ob_block_005)
col_collection_1.objects.link(ob_empty_003)
col_collection_1.objects.link(ob_block_006)
col_collection_1.objects.link(ob_block_010)
col_collection_1.objects.link(ob_block_009)
col_collection_1.objects.link(ob_block_008)
col_collection_1.objects.link(ob_empty_002)
col_collection_1.objects.link(ob_block_004)
col_collection_1.objects.link(ob_empty_001)
col_collection_1.objects.link(ob_block_003)
col_collection_1.objects.link(ob_empty)
col_collection_1.objects.link(ob_block)
col_collection_1.objects.link(ob_block_002)
col_collection_1.objects.link(ob_block_001)
col_collection_1.objects.link(ob_collect_proxy_003)
col_collection_1.objects.link(ob_collect_proxy_002)
col_collection_1.objects.link(ob_collect_proxy_001)
col_collection_1.objects.link(ob_cameravolume)
col_collection_1.objects.link(ob_collect_proxy)
col_collection_1.objects.link(ob_camera_track_empty)
col_collection_1.objects.link(ob_camera)
col_collection_1.objects.link(ob_ball_proxy)
col_collection_1.objects.link(ob_worldbb)
col_collection_1.objects.link(ob_light)
col_collection_1.objects.link(ob_goalin)
col_collection_1.objects.link(ob_goalout)
col_collection_1.objects.link(ob_trigger)

# ---- scene / render settings (as saved in the file)
scene.camera = ob_camera
scene.frame_start = 0; scene.frame_end = 500; scene.frame_set(0)
scene.render.engine = 'BLENDER_EEVEE_NEXT'
scene.render.image_settings.color_mode = 'RGB'
scene.render.image_settings.compression = 90
scene.render.resolution_x = 480
scene.render.resolution_y = 320
scene.render.dither_intensity = 0.0
scene.render.bake_margin = 10
scene.render.bake_bias = 0.0
scene.cycles.use_denoising = False
scene.cycles.samples = 10
scene.cycles.sampling_pattern = 'TABULATED_SOBOL'
scene.cycles.light_sampling_threshold = 0.0
scene.cycles.use_adaptive_sampling = False
scene.cycles.use_light_tree = False
scene.cycles.blur_glossy = 0.0
scene.cycles.volume_bounces = 1
scene.cycles.pixel_filter_type = 'GAUSSIAN'
scene.cycles.sample_clamp_indirect = 0.0
scene.view_settings.view_transform = 'Standard'
bpy.context.view_layer.update()
